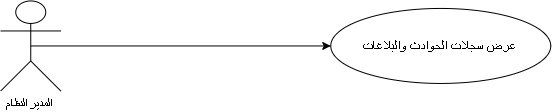

The diagram above was exported from draw.io. Its source (the exported page's mxGraphModel, read from the mxfile embedded in the PNG):
<mxGraphModel dx="975" dy="580" grid="1" gridSize="10" guides="1" tooltips="1" connect="1" arrows="1" fold="1" page="1" pageScale="1" pageWidth="827" pageHeight="1169" math="0" shadow="0">
  <root>
    <mxCell id="0" />
    <mxCell id="1" parent="0" />
    <mxCell id="nqnIl7zaLmhxjd1UlIu6-1" parent="1" style="shape=umlActor;verticalLabelPosition=bottom;verticalAlign=top;html=1;outlineConnect=0;" value="المدير النظام&amp;nbsp;" vertex="1">
      <mxGeometry height="90" width="60" x="120" y="260" as="geometry" />
    </mxCell>
    <mxCell id="nqnIl7zaLmhxjd1UlIu6-2" parent="1" style="ellipse;whiteSpace=wrap;html=1;shapeInside=1;fontSize=14;" value="&lt;span lang=&quot;AR-SA&quot; dir=&quot;RTL&quot; style=&quot;font-family: Arial, sans-serif;&quot;&gt;عرض سجلات الحوادث والبلاغات&lt;/span&gt;" vertex="1">
      <mxGeometry height="75" width="220" x="450" y="267.5" as="geometry" />
    </mxCell>
    <mxCell id="nqnIl7zaLmhxjd1UlIu6-3" edge="1" parent="1" source="nqnIl7zaLmhxjd1UlIu6-1" style="edgeStyle=orthogonalEdgeStyle;rounded=0;orthogonalLoop=1;jettySize=auto;html=1;fontFamily=Helvetica;fontSize=12;fontColor=default;entryX=0;entryY=0.5;entryDx=0;entryDy=0;exitX=0.5;exitY=0.5;exitDx=0;exitDy=0;exitPerimeter=0;" target="nqnIl7zaLmhxjd1UlIu6-2">
      <mxGeometry relative="1" as="geometry">
        <mxPoint x="180" y="305" as="sourcePoint" />
        <mxPoint x="360" y="304.88" as="targetPoint" />
      </mxGeometry>
    </mxCell>
  </root>
</mxGraphModel>